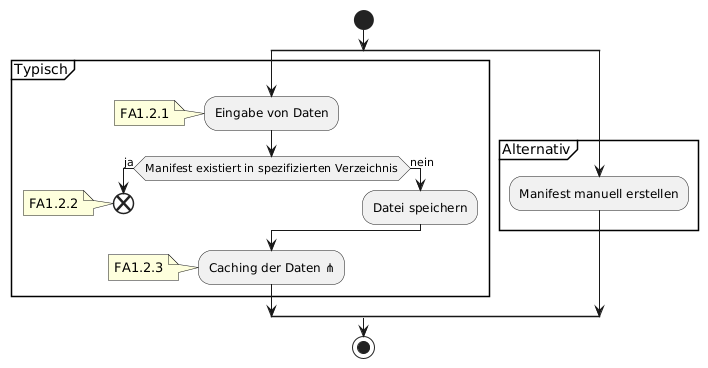

The diagram above was rendered by PlantUML. Its source (embedded in the PNG):
@startuml
start
split
partition Typisch {
    :Eingabe von Daten;
    note: FA1.2.1
    if(Manifest existiert in spezifizierten Verzeichnis) then(ja)
        end
        note: FA1.2.2
    else(nein)
        :Datei speichern;
    endif
    :Caching der Daten ⋔;
    note: FA1.2.3
}
split again
partition Alternativ {
    :Manifest manuell erstellen;
}
end split
stop

@enduml